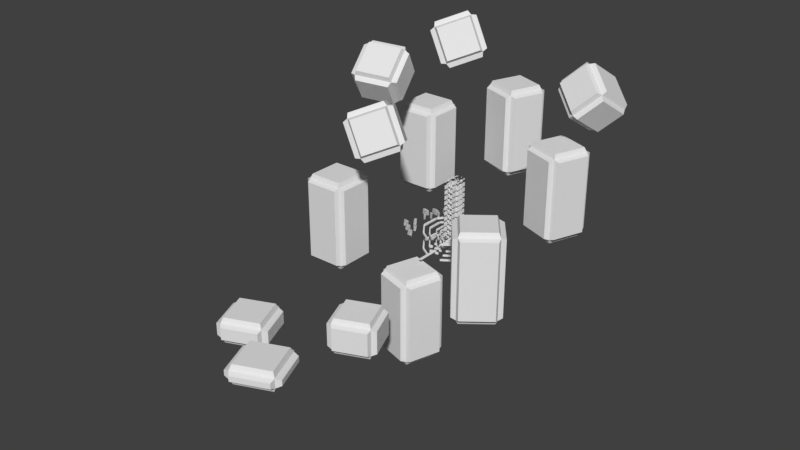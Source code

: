 # Source: Elevator.blend  (saved by Blender 2.79.0; exported with 4.5.12 LTS)
import bpy
from mathutils import Matrix  # noqa: F401  (used for matrix-valued properties, if any)

bpy.ops.wm.read_factory_settings(use_empty=True)
scene = bpy.context.scene
scene.name = 'Scene'

# ---- collections
col_collection_1 = bpy.data.collections.new('Collection 1'); scene.collection.children.link(col_collection_1)
col_collection_2 = bpy.data.collections.new('Collection 2'); scene.collection.children.link(col_collection_2)
col_collection_3 = bpy.data.collections.new('Collection 3'); scene.collection.children.link(col_collection_3)

# ---- world
world_world = bpy.data.worlds.new('World'); scene.world = world_world
world_world.color = (0.05088, 0.05088, 0.05088)
world_world.use_sun_shadow = False
world_world.sun_shadow_jitter_overblur = 0.0
world_world.cycles.sampling_method = 'MANUAL'

# ---- meshes
me_plane_016 = bpy.data.meshes.new('Plane.016')
me_plane_016.from_pydata([(1.902, -1.098, 0.0), (2.098, -1.098, 0.0), (2.098, -0.9024, 0.0), (1.902, -1.0, 0.0), (2.0, -0.9024, 0.0), (1.265, -1.082, 0.0), (1.265, -1.016, 0.0), (2.001, -1.001, 0.0), (1.902, -1.016, 0.0), (1.902, -1.082, 0.0), (2.088, -0.9024, 0.0), (2.01, -0.9024, 0.0), (2.088, -0.06332, 0.0), (2.01, -0.06332, 0.0), (0.9483, -1.082, 0.0), (0.9483, -1.016, 0.0), (0.3797, -1.082, 0.0), (0.3797, -1.016, 0.0), (0.519, -1.122, 0.0), (0.519, -1.056, 0.0), (0.6441, -1.122, 0.0), (0.6441, -1.056, 0.0), (0.7315, -1.122, 0.0), (0.7315, -1.056, 0.0), (0.8566, -1.122, 0.0), (0.8566, -1.056, 0.0), (1.407, -1.122, 0.0), (1.407, -1.056, 0.0), (1.532, -1.122, 0.0), (1.532, -1.056, 0.0), (2.125, -0.5428, 0.0), (2.059, -0.5428, 0.0), (2.125, -0.4176, 0.0), (2.059, -0.4176, 0.0), (2.125, -0.2722, 0.0), (2.059, -0.2722, 0.0), (2.125, -0.1471, 0.0), (2.059, -0.1471, 0.0), (2.125, -0.8396, 0.0), (2.059, -0.8396, 0.0), (2.125, -0.7144, 0.0), (2.059, -0.7144, 0.0), (2.163, -1.474, 0.0), (2.426, -1.474, 0.0), (2.426, -1.211, 0.0), (2.163, -1.343, 0.0), (2.294, -1.211, 0.0), (1.307, -1.452, 0.0), (1.307, -1.364, 0.0), (2.296, -1.344, 0.0), (2.163, -1.364, 0.0), (2.163, -1.452, 0.0), (2.412, -1.211, 0.0), (2.308, -1.211, 0.0), (2.412, -0.08502, 0.0), (2.308, -0.08502, 0.0), (0.8963, -2.618, -0.5392), (0.7449, -2.618, -0.3854), (0.8963, -2.865, -0.5392), (0.7449, -2.865, -0.3854), (0.9892, -2.805, -0.6337), (0.8378, -2.805, -0.4799), (0.9892, -2.75, -0.6337), (0.8378, -2.75, -0.4799), (0.9892, -2.712, -0.6337), (0.8378, -2.712, -0.4799), (0.9892, -2.658, -0.6337), (0.8378, -2.658, -0.4799), (1.498, -1.507, 0.0), (1.498, -1.418, 0.0), (1.666, -1.507, 0.0), (1.666, -1.418, 0.0), (2.462, -0.7287, 0.0), (2.374, -0.7287, 0.0), (2.462, -0.5607, 0.0), (2.374, -0.5607, 0.0), (2.462, -0.3655, 0.0), (2.374, -0.3655, 0.0), (2.462, -0.1975, 0.0), (2.374, -0.1975, 0.0), (2.462, -1.127, 0.0), (2.374, -1.127, 0.0), (2.462, -0.9592, 0.0), (2.374, -0.9592, 0.0), (0.8687, -2.835, -0.5112), (0.7725, -2.835, -0.4135), (0.8687, -3.036, -0.5112), (0.7725, -3.036, -0.4135), (1.767, -1.699, 0.0), (1.924, -1.699, 0.0), (1.767, -3.456, 0.0), (1.924, -3.456, 0.0), (1.596, -2.441, 0.0), (1.686, -2.441, 0.0), (1.596, -3.442, 0.0), (1.686, -3.442, 0.0)], [], [(0, 1, 7, 3), (9, 8, 6, 5), (1, 2, 4, 7), (11, 10, 12, 13), (14, 15, 17, 16), (18, 19, 21, 20), (22, 23, 25, 24), (26, 27, 29, 28), (30, 31, 33, 32), (34, 35, 37, 36), (38, 39, 41, 40), (42, 43, 49, 45), (51, 50, 48, 47), (43, 44, 46, 49), (53, 52, 54, 55), (56, 57, 59, 58), (60, 61, 63, 62), (64, 65, 67, 66), (68, 69, 71, 70), (72, 73, 75, 74), (76, 77, 79, 78), (80, 81, 83, 82), (84, 85, 87, 86), (89, 88, 90, 91), (93, 92, 94, 95)])
me_plane_016.use_remesh_preserve_volume = False
me_plane_016.use_remesh_preserve_attributes = False
me_plane_016.use_mirror_vertex_groups = False
me_plane_016.update()
me_plane_014 = bpy.data.meshes.new('Plane.014')
me_plane_014.from_pydata([(0.6144, -0.2293, -0.6005), (0.6144, -19.68, -0.6005), (-0.6144, -0.2293, -0.6005), (-0.6144, -19.68, -0.6005)], [], [(0, 2, 3, 1)])
me_plane_014.use_remesh_preserve_volume = False
me_plane_014.use_remesh_preserve_attributes = False
me_plane_014.use_mirror_vertex_groups = False
me_plane_014.update()
me_plane_011 = bpy.data.meshes.new('Plane.011')
me_plane_011.from_pydata([(2.063, 1.063, -0.9182), (-2.063, 1.063, -0.9182), (2.063, -1.063, -0.9182), (-2.063, -1.063, -0.9182), (-2.0, 1.0, -0.8246), (-2.0, -1.0, -0.8246), (2.0, -1.0, -0.8246), (2.0, 1.0, -0.8246)], [], [(1, 3, 5, 4), (0, 1, 4, 7), (2, 0, 7, 6), (3, 2, 6, 5), (7, 4, 5, 6)])
me_plane_011.use_remesh_preserve_volume = False
me_plane_011.use_remesh_preserve_attributes = False
me_plane_011.use_mirror_vertex_groups = False
me_plane_011.update()
me_plane_010 = bpy.data.meshes.new('Plane.010')
me_plane_010.from_pydata([(2.235, -0.4977, 0.4209), (2.11, -0.4977, 0.4209), (2.235, -0.2271, 0.4209), (2.11, -0.2271, 0.4209), (2.235, -0.7945, 0.4209), (2.11, -0.7945, 0.4209), (2.235, -0.4628, 0.4209), (2.11, -0.4628, 0.4209), (2.235, -0.1922, 0.4209), (2.11, -0.1922, 0.4209), (2.235, -0.7596, 0.4209), (2.11, -0.7596, 0.4209)], [], [(4, 5, 11, 10), (2, 3, 9, 8), (0, 1, 7, 6)])
me_plane_010.use_remesh_preserve_volume = False
me_plane_010.use_remesh_preserve_attributes = False
me_plane_010.use_mirror_vertex_groups = False
me_plane_010.update()
me_plane_009 = bpy.data.meshes.new('Plane.009')
me_plane_009.from_pydata([(1.902, -1.098, 0.0), (2.098, -1.098, 0.0), (2.098, -0.9024, 0.0), (1.902, -1.0, 0.0), (2.0, -0.9024, 0.0), (1.265, -1.082, 0.0), (1.265, -1.016, 0.0), (2.001, -1.001, 0.0), (1.902, -1.016, 0.0), (1.902, -1.082, 0.0), (2.088, -0.9024, 0.0), (2.01, -0.9024, 0.0), (2.088, -0.06332, 0.0), (2.01, -0.06332, 0.0), (0.9483, -1.082, 0.0), (0.9483, -1.016, 0.0), (0.3797, -1.082, 0.0), (0.3797, -1.016, 0.0), (0.519, -1.122, 0.0), (0.519, -1.056, 0.0), (0.6441, -1.122, 0.0), (0.6441, -1.056, 0.0), (0.7315, -1.122, 0.0), (0.7315, -1.056, 0.0), (0.8566, -1.122, 0.0), (0.8566, -1.056, 0.0), (1.407, -1.122, 0.0), (1.407, -1.056, 0.0), (1.532, -1.122, 0.0), (1.532, -1.056, 0.0), (2.125, -0.5428, 0.0), (2.059, -0.5428, 0.0), (2.125, -0.4176, 0.0), (2.059, -0.4176, 0.0), (2.125, -0.2722, 0.0), (2.059, -0.2722, 0.0), (2.125, -0.1471, 0.0), (2.059, -0.1471, 0.0), (2.125, -0.8396, 0.0), (2.059, -0.8396, 0.0), (2.125, -0.7144, 0.0), (2.059, -0.7144, 0.0), (2.163, -1.474, 0.0), (2.426, -1.474, 0.0), (2.426, -1.211, 0.0), (2.163, -1.343, 0.0), (2.294, -1.211, 0.0), (1.307, -1.452, 0.0), (1.307, -1.364, 0.0), (2.296, -1.344, 0.0), (2.163, -1.364, 0.0), (2.163, -1.452, 0.0), (2.412, -1.211, 0.0), (2.308, -1.211, 0.0), (2.412, -0.08502, 0.0), (2.308, -0.08502, 0.0), (0.8963, -2.618, -0.5392), (0.7449, -2.618, -0.3854), (0.8963, -2.865, -0.5392), (0.7449, -2.865, -0.3854), (0.9892, -2.805, -0.6337), (0.8378, -2.805, -0.4799), (0.9892, -2.75, -0.6337), (0.8378, -2.75, -0.4799), (0.9892, -2.712, -0.6337), (0.8378, -2.712, -0.4799), (0.9892, -2.658, -0.6337), (0.8378, -2.658, -0.4799), (1.498, -1.507, 0.0), (1.498, -1.418, 0.0), (1.666, -1.507, 0.0), (1.666, -1.418, 0.0), (2.462, -0.7287, 0.0), (2.374, -0.7287, 0.0), (2.462, -0.5607, 0.0), (2.374, -0.5607, 0.0), (2.462, -0.3655, 0.0), (2.374, -0.3655, 0.0), (2.462, -0.1975, 0.0), (2.374, -0.1975, 0.0), (2.462, -1.127, 0.0), (2.374, -1.127, 0.0), (2.462, -0.9592, 0.0), (2.374, -0.9592, 0.0), (0.8687, -2.835, -0.5112), (0.7725, -2.835, -0.4135), (0.8687, -3.036, -0.5112), (0.7725, -3.036, -0.4135), (1.767, -1.699, 0.0), (1.924, -1.699, 0.0), (1.767, -3.456, 0.0), (1.924, -3.456, 0.0), (1.596, -2.441, 0.0), (1.686, -2.441, 0.0), (1.596, -3.442, 0.0), (1.686, -3.442, 0.0)], [], [(0, 1, 7, 3), (9, 8, 6, 5), (1, 2, 4, 7), (11, 10, 12, 13), (14, 15, 17, 16), (18, 19, 21, 20), (22, 23, 25, 24), (26, 27, 29, 28), (30, 31, 33, 32), (34, 35, 37, 36), (38, 39, 41, 40), (42, 43, 49, 45), (51, 50, 48, 47), (43, 44, 46, 49), (53, 52, 54, 55), (56, 57, 59, 58), (60, 61, 63, 62), (64, 65, 67, 66), (68, 69, 71, 70), (72, 73, 75, 74), (76, 77, 79, 78), (80, 81, 83, 82), (84, 85, 87, 86), (89, 88, 90, 91), (93, 92, 94, 95)])
me_plane_009.use_remesh_preserve_volume = False
me_plane_009.use_remesh_preserve_attributes = False
me_plane_009.use_mirror_vertex_groups = False
me_plane_009.update()
me_plane_003 = bpy.data.meshes.new('Plane.003')
me_plane_003.from_pydata([(2.235, -0.4977, 0.4209), (2.11, -0.4977, 0.4209), (2.235, -0.2271, 0.4209), (2.11, -0.2271, 0.4209), (2.235, -0.7945, 0.4209), (2.11, -0.7945, 0.4209), (2.235, -0.4628, 0.4209), (2.11, -0.4628, 0.4209), (2.235, -0.1922, 0.4209), (2.11, -0.1922, 0.4209), (2.235, -0.7596, 0.4209), (2.11, -0.7596, 0.4209)], [], [(4, 5, 11, 10), (2, 3, 9, 8), (0, 1, 7, 6)])
me_plane_003.use_remesh_preserve_volume = False
me_plane_003.use_remesh_preserve_attributes = False
me_plane_003.use_mirror_vertex_groups = False
me_plane_003.update()
me_plane_002 = bpy.data.meshes.new('Plane.002')
me_plane_002.from_pydata([(2.533, -0.6949, 0.0), (2.533, -0.5945, 0.0), (2.712, -0.6949, 0.04303), (2.712, -0.5945, 0.04303), (2.533, -1.102, 0.0), (2.533, -1.002, 0.0), (2.712, -1.102, 0.04303), (2.712, -1.002, 0.04303), (2.533, -0.3281, 0.0), (2.533, -0.2277, 0.0), (2.712, -0.3281, 0.04303), (2.712, -0.2277, 0.04303), (2.982, -1.125, 0.0), (3.02, -0.9846, 0.0), (3.266, -0.9768, 0.05663), (3.304, -0.8368, 0.05663), (2.829, -1.693, 0.0), (2.867, -1.553, 0.0), (3.113, -1.546, 0.05663), (3.151, -1.406, 0.05663), (3.12, -0.6128, 0.0), (3.158, -0.4727, 0.0), (3.404, -0.4649, 0.05663), (3.442, -0.3249, 0.05663), (3.306, -4.016, -1.58), (3.086, -3.862, -1.58), (0.8375, -5.045, -1.319), (0.8375, -5.329, -1.319), (5.062, -0.1233, -1.58), (5.062, -1.534, -1.58), (4.778, -0.1233, -1.58), (4.778, -1.534, -1.58), (1.324, -5.329, -1.58), (1.324, -5.045, -1.58), (0.3092, -5.045, -1.319), (0.3092, -5.329, -1.319), (3.614, -3.597, -1.58), (3.382, -3.469, -1.58), (4.965, -1.752, -1.58), (4.685, -1.743, -1.58), (4.251, -5.164, -1.782), (3.968, -4.965, -1.782), (1.077, -6.486, -1.319), (1.077, -6.851, -1.319), (6.508, -0.1585, -1.782), (6.508, -1.973, -1.782), (6.143, -0.1585, -1.782), (6.143, -1.973, -1.782), (1.702, -6.851, -1.782), (1.702, -6.486, -1.782), (0.3975, -6.486, -1.319), (0.3975, -6.851, -1.319), (4.646, -4.624, -1.782), (4.349, -4.461, -1.782), (6.383, -2.252, -1.782), (6.023, -2.241, -1.782), (5.88, -7.143, -2.175), (5.489, -6.868, -2.175), (1.489, -8.972, -1.319), (1.489, -9.477, -1.319), (9.002, -0.2192, -2.175), (9.002, -2.729, -2.175), (8.497, -0.2192, -2.175), (8.497, -2.729, -2.175), (2.355, -9.477, -2.175), (2.355, -8.972, -2.175), (0.5499, -8.972, -1.319), (0.5499, -9.477, -1.319), (6.427, -6.397, -2.175), (6.015, -6.17, -2.175), (8.83, -3.115, -2.175), (8.331, -3.1, -2.175), (7.352, -8.93, -2.851), (6.863, -8.587, -2.851), (1.862, -11.22, -1.319), (1.862, -11.85, -1.319), (11.26, -0.2741, -2.851), (11.26, -3.411, -2.851), (10.62, -0.2741, -2.851), (10.62, -3.411, -2.851), (2.944, -11.85, -2.851), (2.944, -11.22, -2.851), (0.6875, -11.22, -1.319), (0.6875, -11.85, -1.319), (8.035, -7.998, -2.851), (7.521, -7.714, -2.851), (11.04, -3.895, -2.851), (10.42, -3.876, -2.851)], [], [(0, 1, 3, 2), (4, 5, 7, 6), (8, 9, 11, 10), (12, 13, 15, 14), (16, 17, 19, 18), (20, 21, 23, 22), (37, 36, 38, 39), (31, 29, 28, 30), (25, 33, 32, 24), (26, 27, 35, 34), (53, 52, 54, 55), (47, 45, 44, 46), (41, 49, 48, 40), (42, 43, 51, 50), (69, 68, 70, 71), (63, 61, 60, 62), (57, 65, 64, 56), (58, 59, 67, 66), (85, 84, 86, 87), (79, 77, 76, 78), (73, 81, 80, 72), (74, 75, 83, 82)])
me_plane_002.use_remesh_preserve_volume = False
me_plane_002.use_remesh_preserve_attributes = False
me_plane_002.use_mirror_vertex_groups = False
me_plane_002.update()
me_plane_001 = bpy.data.meshes.new('Plane.001')
me_plane_001.from_pydata([(1.902, -1.098, 0.0), (2.098, -1.098, 0.0), (2.098, -0.9024, 0.0), (1.902, -1.0, 0.0), (2.0, -0.9024, 0.0), (1.265, -1.082, 0.0), (1.265, -1.016, 0.0), (2.001, -1.001, 0.0), (1.902, -1.016, 0.0), (1.902, -1.082, 0.0), (2.088, -0.9024, 0.0), (2.01, -0.9024, 0.0), (2.088, -0.06332, 0.0), (2.01, -0.06332, 0.0), (0.9483, -1.082, 0.0), (0.9483, -1.016, 0.0), (0.3797, -1.082, 0.0), (0.3797, -1.016, 0.0), (0.519, -1.122, 0.0), (0.519, -1.056, 0.0), (0.6441, -1.122, 0.0), (0.6441, -1.056, 0.0), (0.7315, -1.122, 0.0), (0.7315, -1.056, 0.0), (0.8566, -1.122, 0.0), (0.8566, -1.056, 0.0), (1.407, -1.122, 0.0), (1.407, -1.056, 0.0), (1.532, -1.122, 0.0), (1.532, -1.056, 0.0), (2.125, -0.5428, 0.0), (2.059, -0.5428, 0.0), (2.125, -0.4176, 0.0), (2.059, -0.4176, 0.0), (2.125, -0.2722, 0.0), (2.059, -0.2722, 0.0), (2.125, -0.1471, 0.0), (2.059, -0.1471, 0.0), (2.125, -0.8396, 0.0), (2.059, -0.8396, 0.0), (2.125, -0.7144, 0.0), (2.059, -0.7144, 0.0), (2.163, -1.474, 0.0), (2.426, -1.474, 0.0), (2.426, -1.211, 0.0), (2.163, -1.343, 0.0), (2.294, -1.211, 0.0), (1.307, -1.452, 0.0), (1.307, -1.364, 0.0), (2.296, -1.344, 0.0), (2.163, -1.364, 0.0), (2.163, -1.452, 0.0), (2.412, -1.211, 0.0), (2.308, -1.211, 0.0), (2.412, -0.08502, 0.0), (2.308, -0.08502, 0.0), (0.8963, -2.618, -0.5392), (0.7449, -2.618, -0.3854), (0.8963, -2.865, -0.5392), (0.7449, -2.865, -0.3854), (0.9892, -2.805, -0.6337), (0.8378, -2.805, -0.4799), (0.9892, -2.75, -0.6337), (0.8378, -2.75, -0.4799), (0.9892, -2.712, -0.6337), (0.8378, -2.712, -0.4799), (0.9892, -2.658, -0.6337), (0.8378, -2.658, -0.4799), (1.498, -1.507, 0.0), (1.498, -1.418, 0.0), (1.666, -1.507, 0.0), (1.666, -1.418, 0.0), (2.462, -0.7287, 0.0), (2.374, -0.7287, 0.0), (2.462, -0.5607, 0.0), (2.374, -0.5607, 0.0), (2.462, -0.3655, 0.0), (2.374, -0.3655, 0.0), (2.462, -0.1975, 0.0), (2.374, -0.1975, 0.0), (2.462, -1.127, 0.0), (2.374, -1.127, 0.0), (2.462, -0.9592, 0.0), (2.374, -0.9592, 0.0), (0.8687, -2.835, -0.5112), (0.7725, -2.835, -0.4135), (0.8687, -3.036, -0.5112), (0.7725, -3.036, -0.4135), (1.767, -1.699, 0.0), (1.924, -1.699, 0.0), (1.767, -3.456, 0.0), (1.924, -3.456, 0.0), (1.596, -2.441, 0.0), (1.686, -2.441, 0.0), (1.596, -3.442, 0.0), (1.686, -3.442, 0.0)], [], [(0, 1, 7, 3), (9, 8, 6, 5), (1, 2, 4, 7), (11, 10, 12, 13), (14, 15, 17, 16), (18, 19, 21, 20), (22, 23, 25, 24), (26, 27, 29, 28), (30, 31, 33, 32), (34, 35, 37, 36), (38, 39, 41, 40), (42, 43, 49, 45), (51, 50, 48, 47), (43, 44, 46, 49), (53, 52, 54, 55), (56, 57, 59, 58), (60, 61, 63, 62), (64, 65, 67, 66), (68, 69, 71, 70), (72, 73, 75, 74), (76, 77, 79, 78), (80, 81, 83, 82), (84, 85, 87, 86), (89, 88, 90, 91), (93, 92, 94, 95)])
me_plane_001.use_remesh_preserve_volume = False
me_plane_001.use_remesh_preserve_attributes = False
me_plane_001.use_mirror_vertex_groups = False
me_plane_001.update()
me_plane = bpy.data.meshes.new('Plane')
me_plane.from_pydata([(-2.0, -1.0, 0.0), (2.0, -1.0, 0.0), (-2.0, 1.0, 0.0), (2.0, 1.0, 0.0), (-1.936, 0.9361, 0.0), (-1.936, -0.9361, 0.0), (1.936, -0.9361, 0.0), (1.936, 0.9361, 0.0), (-1.882, 0.8825, -0.04378), (-1.882, -0.8825, -0.04378), (1.882, -0.8825, -0.04378), (1.882, 0.8825, -0.04378), (-2.0, -1.0, -0.09534), (2.0, -1.0, -0.09534), (-2.0, 1.0, -0.09534), (2.0, 1.0, -0.09534), (-1.936, 0.9361, -0.04378), (-1.936, -0.9361, -0.04378), (1.936, -0.9361, -0.04378), (1.936, 0.9361, -0.04378), (-1.859, 0.8716, -0.03004), (-1.859, -0.8716, -0.03004), (1.859, -0.8716, -0.03004), (1.859, 0.8716, -0.03004)], [], [(6, 7, 19, 18), (5, 4, 2, 0), (6, 5, 0, 1), (7, 6, 1, 3), (4, 7, 3, 2), (10, 11, 23, 22), (4, 5, 17, 16), (7, 4, 16, 19), (5, 6, 18, 17), (0, 2, 14, 12), (2, 3, 15, 14), (1, 0, 12, 13), (3, 1, 13, 15), (14, 15, 13, 12), (9, 8, 16, 17), (10, 9, 17, 18), (11, 10, 18, 19), (8, 11, 19, 16), (21, 22, 23, 20), (8, 9, 21, 20), (11, 8, 20, 23), (9, 10, 22, 21)])
me_plane.use_remesh_preserve_volume = False
me_plane.use_remesh_preserve_attributes = False
me_plane.use_mirror_vertex_groups = False
me_plane.update()
me_plane_005 = bpy.data.meshes.new('Plane.005')
me_plane_005.from_pydata([(4.149, -1.45, 0.0), (4.278, -1.29, 0.0), (4.361, -1.622, 0.04303), (4.491, -1.461, 0.04303), (3.623, -2.103, 0.0), (3.752, -1.943, 0.0), (3.835, -2.275, 0.04303), (3.965, -2.114, 0.04303), (4.622, -0.8628, 0.0), (4.752, -0.702, 0.0), (4.835, -1.034, 0.04303), (4.964, -0.8735, 0.04303), (4.127, -2.569, 0.0), (4.353, -2.381, 0.0), (4.655, -2.604, 0.05663), (4.881, -2.416, 0.05663), (3.211, -3.333, 0.0), (3.437, -3.145, 0.0), (3.739, -3.368, 0.05663), (3.965, -3.18, 0.05663), (4.952, -1.881, 0.0), (5.177, -1.692, 0.0), (5.48, -1.916, 0.05663), (5.706, -1.727, 0.05663)], [], [(0, 1, 3, 2), (4, 5, 7, 6), (8, 9, 11, 10), (12, 13, 15, 14), (16, 17, 19, 18), (20, 21, 23, 22)])
me_plane_005.use_remesh_preserve_volume = False
me_plane_005.use_remesh_preserve_attributes = False
me_plane_005.use_mirror_vertex_groups = False
me_plane_005.update()
me_cube = bpy.data.meshes.new('Cube')
me_cube.from_pydata([(-3.831, -9.471, -15.18), (-3.831, -9.471, 16.16), (1.191, 3.724, -15.18), (1.191, 3.724, 16.16), (9.364, -14.49, -15.18), (9.364, -14.49, 16.16), (14.39, -1.298, -15.18), (14.39, -1.298, 16.16), (-65.01, -7.059, -15.67), (-65.01, -7.059, 15.67), (-65.01, 7.059, -15.67), (-65.01, 7.059, 15.67), (-50.89, -7.059, -15.67), (-50.89, -7.059, 15.67), (-50.89, 7.059, -15.67), (-50.89, 7.059, 15.67), (-65.01, -59.48, -28.09), (-65.01, -59.48, 3.243), (-65.01, -45.36, -28.09), (-65.01, -45.36, 3.243), (-50.89, -59.48, -28.09), (-50.89, -59.48, 3.243), (-50.89, -45.36, -28.09), (-50.89, -45.36, 3.243), (15.23, -53.64, -28.09), (15.23, -53.64, 3.243), (4.105, -62.33, -28.09), (4.105, -62.33, 3.243), (6.546, -42.51, -28.09), (6.546, -42.51, 3.243), (-4.583, -51.2, -28.09), (-4.583, -51.2, 3.243), (-38.43, 13.42, -6.51), (-38.43, 13.42, 24.82), (-33.41, 26.62, -6.51), (-33.41, 26.62, 24.82), (-25.23, 8.4, -6.51), (-25.23, 8.4, 24.82), (-20.21, 21.6, -6.51), (-20.21, 21.6, 24.82), (-62.57, -33.19, 28.75), (-59.8, -40.21, 38.61), (-65.22, -22.26, 37.29), (-62.45, -29.28, 47.14), (-49.06, -29.18, 27.82), (-46.3, -36.2, 37.67), (-51.71, -18.25, 36.35), (-48.95, -25.27, 46.21), (13.76, -11.83, 32.82), (22.17, -8.12, 41.17), (3.764, -4.587, 39.68), (12.17, -0.881, 48.02), (16.58, -0.462, 24.93), (24.99, 3.244, 33.28), (6.583, 6.777, 31.79), (14.99, 10.48, 40.13), (-41.3, -56.29, 17.6), (-34.55, -65.89, 21.64), (-47.73, -55.53, 30.15), (-40.98, -65.13, 34.19), (-31.35, -47.38, 22.16), (-24.6, -56.97, 26.21), (-37.78, -46.62, 34.71), (-31.03, -56.21, 38.75), (-49.7, 0.9883, 33.98), (-42.95, -8.611, 38.02), (-56.13, 1.748, 46.52), (-49.38, -7.851, 50.57), (-39.75, 9.905, 38.54), (-33.0, 0.3061, 42.58), (-46.18, 10.67, 51.09), (-39.43, 1.066, 55.13), (4.105, -62.33, -28.09), (4.105, -62.33, 3.243), (-4.583, -51.2, -28.09), (-4.583, -51.2, 3.243), (1.191, 3.724, -15.18), (1.191, 3.724, -15.18), (-3.831, -9.471, -15.18), (-3.831, -9.471, -15.18), (-3.831, -9.471, 16.16), (-3.831, -9.471, 16.16), (1.191, 3.724, 16.16), (1.191, 3.724, 16.16), (14.39, -1.298, -15.18), (14.39, -1.298, -15.18), (14.39, -1.298, 16.16), (14.39, -1.298, 16.16), (9.364, -14.49, -15.18), (9.364, -14.49, -15.18), (9.364, -14.49, 16.16), (9.364, -14.49, 16.16), (-65.01, 7.059, -15.67), (-65.01, 7.059, -15.67), (-65.01, -7.059, -15.67), (-65.01, -7.059, -15.67), (-65.01, -7.059, 15.67), (-65.01, -7.059, 15.67), (-65.01, 7.059, 15.67), (-65.01, 7.059, 15.67), (-50.89, 7.059, -15.67), (-50.89, 7.059, -15.67), (-50.89, 7.059, 15.67), (-50.89, 7.059, 15.67), (-50.89, -7.059, -15.67), (-50.89, -7.059, -15.67), (-50.89, -7.059, 15.67), (-50.89, -7.059, 15.67), (-65.01, -45.36, -28.09), (-65.01, -45.36, -28.09), (-65.01, -59.48, -28.09), (-65.01, -59.48, -28.09), (-65.01, -59.48, 3.243), (-65.01, -59.48, 3.243), (-65.01, -45.36, 3.243), (-65.01, -45.36, 3.243), (-50.89, -45.36, -28.09), (-50.89, -45.36, -28.09), (-50.89, -45.36, 3.243), (-50.89, -45.36, 3.243), (-50.89, -59.48, -28.09), (-50.89, -59.48, -28.09), (-50.89, -59.48, 3.243), (-50.89, -59.48, 3.243), (4.105, -62.33, -28.09), (15.23, -53.64, -28.09), (15.23, -53.64, -28.09), (15.23, -53.64, 3.243), (15.23, -53.64, 3.243), (4.105, -62.33, 3.243), (6.546, -42.51, -28.09), (6.546, -42.51, -28.09), (-4.583, -51.2, -28.09), (-4.583, -51.2, 3.243), (6.546, -42.51, 3.243), (6.546, -42.51, 3.243), (-33.41, 26.62, -6.51), (-33.41, 26.62, -6.51), (-38.43, 13.42, -6.51), (-38.43, 13.42, -6.51), (-38.43, 13.42, 24.82), (-38.43, 13.42, 24.82), (-33.41, 26.62, 24.82), (-33.41, 26.62, 24.82), (-20.21, 21.6, -6.51), (-20.21, 21.6, -6.51), (-20.21, 21.6, 24.82), (-20.21, 21.6, 24.82), (-25.23, 8.4, -6.51), (-25.23, 8.4, -6.51), (-25.23, 8.4, 24.82), (-25.23, 8.4, 24.82), (-65.22, -22.26, 37.29), (-65.22, -22.26, 37.29), (-62.57, -33.19, 28.75), (-62.57, -33.19, 28.75), (-59.8, -40.21, 38.61), (-59.8, -40.21, 38.61), (-62.45, -29.28, 47.14), (-62.45, -29.28, 47.14), (-51.71, -18.25, 36.35), (-51.71, -18.25, 36.35), (-48.95, -25.27, 46.21), (-48.95, -25.27, 46.21), (-49.06, -29.18, 27.82), (-49.06, -29.18, 27.82), (-46.3, -36.2, 37.67), (-46.3, -36.2, 37.67), (3.764, -4.587, 39.68), (3.764, -4.587, 39.68), (13.76, -11.83, 32.82), (13.76, -11.83, 32.82), (22.17, -8.12, 41.17), (22.17, -8.12, 41.17), (12.17, -0.881, 48.02), (12.17, -0.881, 48.02), (6.583, 6.777, 31.79), (6.583, 6.777, 31.79), (14.99, 10.48, 40.13), (14.99, 10.48, 40.13), (16.58, -0.462, 24.93), (16.58, -0.462, 24.93), (24.99, 3.244, 33.28), (24.99, 3.244, 33.28), (-47.73, -55.53, 30.15), (-47.73, -55.53, 30.15), (-41.3, -56.29, 17.6), (-41.3, -56.29, 17.6), (-34.55, -65.89, 21.64), (-34.55, -65.89, 21.64), (-40.98, -65.13, 34.19), (-40.98, -65.13, 34.19), (-37.78, -46.62, 34.71), (-37.78, -46.62, 34.71), (-31.03, -56.21, 38.75), (-31.03, -56.21, 38.75), (-31.35, -47.38, 22.16), (-31.35, -47.38, 22.16), (-24.6, -56.97, 26.21), (-24.6, -56.97, 26.21), (-56.13, 1.748, 46.52), (-56.13, 1.748, 46.52), (-49.7, 0.9883, 33.98), (-49.7, 0.9883, 33.98), (-42.95, -8.611, 38.02), (-42.95, -8.611, 38.02), (-49.38, -7.851, 50.57), (-49.38, -7.851, 50.57), (-46.18, 10.67, 51.09), (-46.18, 10.67, 51.09), (-39.43, 1.066, 55.13), (-39.43, 1.066, 55.13), (-39.75, 9.905, 38.54), (-39.75, 9.905, 38.54), (-33.0, 0.3061, 42.58), (-33.0, 0.3061, 42.58), (-0.7464, 3.719, -14.49), (-5.275, -8.179, -14.49), (-5.275, -8.179, 15.46), (-0.7464, 3.719, 15.46), (14.38, 0.6398, -14.49), (2.483, 5.168, -14.49), (2.483, 5.168, 15.46), (14.38, 0.6398, 15.46), (11.3, -14.49, -14.49), (15.83, -2.59, -14.49), (15.83, -2.59, 15.46), (11.3, -14.49, 15.46), (-3.826, -11.41, -14.49), (8.072, -15.94, -14.49), (8.072, -15.94, 15.46), (-3.826, -11.41, 15.46), (-66.82, 6.365, -14.97), (-66.82, -6.365, -14.97), (-66.82, -6.365, 14.97), (-66.82, 6.365, 14.97), (-51.58, 8.868, -14.97), (-64.31, 8.868, -14.97), (-64.31, 8.868, 14.97), (-51.58, 8.868, 14.97), (-49.08, -6.365, -14.97), (-49.08, 6.365, -14.97), (-49.08, 6.365, 14.97), (-49.08, -6.365, 14.97), (-64.31, -8.868, -14.97), (-51.58, -8.868, -14.97), (-51.58, -8.868, 14.97), (-64.31, -8.868, 14.97), (-66.82, -46.05, -27.4), (-66.82, -58.78, -27.4), (-66.82, -58.78, 2.549), (-66.82, -46.05, 2.549), (-51.58, -43.55, -27.4), (-64.31, -43.55, -27.4), (-64.31, -43.55, 2.549), (-51.58, -43.55, 2.549), (-49.08, -58.78, -27.4), (-49.08, -46.05, -27.4), (-49.08, -46.05, 2.549), (-49.08, -58.78, 2.549), (-64.31, -61.29, -27.4), (-51.58, -61.29, -27.4), (-51.58, -61.29, 2.549), (-64.31, -61.29, 2.549), (5.765, -63.33, -27.4), (15.8, -55.49, -27.4), (15.8, -55.49, 2.549), (5.765, -63.33, 2.549), (-3.609, -51.32, -29.9), (4.225, -61.35, -29.9), (4.225, -61.35, 5.051), (-3.609, -51.32, 5.051), (-5.149, -49.35, 2.549), (-5.149, -49.35, -27.4), (4.886, -41.51, -27.4), (4.886, -41.51, 2.549), (16.23, -51.98, -27.4), (8.399, -41.94, -27.4), (8.399, -41.94, 2.549), (16.23, -51.98, 2.549), (-35.34, 26.61, -5.816), (-39.87, 14.71, -5.816), (-39.87, 14.71, 24.13), (-35.34, 26.61, 24.13), (-20.22, 23.53, -5.816), (-32.11, 28.06, -5.816), (-32.11, 28.06, 24.13), (-20.22, 23.53, 24.13), (-23.3, 8.405, -5.816), (-18.77, 20.3, -5.816), (-18.77, 20.3, 24.13), (-23.3, 8.405, 24.13), (-38.42, 11.48, -5.816), (-26.52, 6.956, -5.816), (-26.52, 6.956, 24.13), (-38.42, 11.48, 24.13), (-66.66, -23.7, 37.54), (-64.27, -33.55, 29.84), (-61.82, -39.79, 38.6), (-64.21, -29.94, 46.29), (-52.56, -17.44, 38.04), (-64.74, -21.05, 38.89), (-62.28, -27.29, 47.64), (-50.1, -23.68, 46.79), (-47.31, -28.52, 28.67), (-49.7, -18.67, 36.36), (-47.24, -24.91, 45.12), (-44.85, -34.76, 37.42), (-61.41, -34.78, 28.17), (-49.23, -31.17, 27.32), (-46.78, -37.41, 36.07), (-58.95, -41.02, 36.92), (4.364, -6.192, 40.82), (13.38, -12.72, 34.64), (20.84, -9.427, 42.05), (11.83, -2.9, 48.23), (5.634, 7.353, 33.52), (3.092, -2.894, 40.63), (10.56, 0.3978, 48.05), (13.1, 10.65, 40.93), (16.92, 1.557, 24.73), (7.906, 8.084, 30.91), (15.37, 11.38, 38.32), (24.39, 4.849, 32.14), (15.65, -11.99, 32.02), (18.19, -1.741, 24.91), (25.66, 1.551, 32.32), (23.12, -8.696, 39.43), (-48.31, -57.25, 29.17), (-42.51, -57.93, 17.86), (-36.52, -66.46, 21.45), (-42.32, -65.77, 32.76), (-38.72, -47.49, 36.32), (-47.69, -55.53, 32.21), (-41.69, -64.06, 35.79), (-32.72, -56.02, 39.91), (-30.01, -46.73, 23.59), (-35.81, -46.05, 34.9), (-29.82, -54.57, 38.49), (-24.02, -55.26, 27.18), (-39.61, -56.49, 16.45), (-30.64, -48.45, 20.56), (-24.64, -56.97, 24.15), (-33.61, -65.01, 20.04), (-56.71, 0.03176, 45.55), (-50.91, -0.6535, 34.24), (-44.92, -9.179, 37.83), (-50.72, -8.494, 49.14), (-47.12, 9.788, 52.69), (-56.09, 1.747, 48.58), (-50.09, -6.779, 52.17), (-41.12, 1.262, 56.28), (-38.41, 10.55, 39.97), (-44.21, 11.23, 51.28), (-38.22, 2.708, 54.87), (-32.42, 2.023, 43.56), (-48.01, 0.7925, 32.82), (-39.04, 8.833, 36.93), (-33.04, 0.3072, 40.52), (-42.01, -7.733, 36.41), (2.252, -62.89, 2.549), (2.252, -62.89, -27.4), (-5.581, -52.86, -27.4), (-5.581, -52.86, 2.549), (1.593, 2.829, -16.99), (-2.935, -9.069, -16.99), (13.49, -1.699, -16.99), (8.962, -13.6, -16.99), (-2.935, -9.069, 17.96), (1.593, 2.829, 17.96), (8.962, -13.6, 17.96), (13.49, -1.699, 17.96), (-64.31, 6.365, -17.48), (-64.31, -6.365, -17.48), (-51.58, 6.365, -17.48), (-51.58, -6.365, -17.48), (-64.31, -6.365, 17.48), (-64.31, 6.365, 17.48), (-51.58, -6.365, 17.48), (-51.58, 6.365, 17.48), (-64.31, -46.05, -29.9), (-64.31, -58.78, -29.9), (-51.58, -46.05, -29.9), (-51.58, -58.78, -29.9), (-64.31, -58.78, 5.051), (-64.31, -46.05, 5.051), (-51.58, -58.78, 5.051), (-51.58, -46.05, 5.051), (14.26, -53.52, -29.9), (6.426, -43.48, -29.9), (14.26, -53.52, 5.051), (6.426, -43.48, 5.051), (-33.0, 25.72, -8.319), (-37.53, 13.82, -8.319), (-21.11, 21.19, -8.319), (-25.63, 9.295, -8.319), (-37.53, 13.82, 26.63), (-33.0, 25.72, 26.63), (-25.63, 9.295, 26.63), (-21.11, 21.19, 26.63), (-64.83, -21.57, 35.39), (-62.44, -31.43, 27.69), (-52.65, -17.96, 34.54), (-50.26, -27.82, 26.85), (-58.87, -40.5, 40.42), (-61.26, -30.64, 48.11), (-46.69, -36.89, 39.57), (-49.08, -27.03, 47.27), (3.168, -4.925, 37.74), (12.18, -11.45, 31.55), (5.711, 5.322, 30.62), (14.72, -1.205, 24.44), (23.04, -6.665, 42.33), (14.03, -0.138, 48.51), (25.58, 3.582, 35.22), (16.57, 10.11, 41.4), (-47.91, -53.73, 29.17), (-42.11, -54.42, 17.85), (-38.94, -45.69, 33.28), (-33.14, -46.38, 21.97), (-33.39, -66.82, 23.07), (-39.19, -66.13, 34.39), (-24.42, -58.77, 27.19), (-30.22, -58.09, 38.5), (-56.31, 3.548, 45.54), (-50.51, 2.863, 34.23), (-47.34, 11.59, 49.66), (-41.54, 10.9, 38.34), (-41.79, -9.534, 39.45), (-47.59, -8.849, 50.76), (-32.82, -1.494, 43.56), (-38.62, -0.8085, 54.88), (-0.7464, 3.719, -14.49), (-5.275, -8.179, -14.49), (-5.275, -8.179, 15.46), (-0.7464, 3.719, 15.46), (14.38, 0.6398, -14.49), (2.483, 5.168, -14.49), (2.483, 5.168, 15.46), (14.38, 0.6398, 15.46), (11.3, -14.49, -14.49), (15.83, -2.59, -14.49), (15.83, -2.59, 15.46), (11.3, -14.49, 15.46), (-3.826, -11.41, -14.49), (8.072, -15.94, -14.49), (8.072, -15.94, 15.46), (-3.826, -11.41, 15.46), (-66.82, 6.365, -14.97), (-66.82, -6.365, -14.97), (-66.82, -6.365, 14.97), (-66.82, 6.365, 14.97), (-51.58, 8.868, -14.97), (-64.31, 8.868, -14.97), (-64.31, 8.868, 14.97), (-51.58, 8.868, 14.97), (-49.08, -6.365, -14.97), (-49.08, 6.365, -14.97), (-49.08, 6.365, 14.97), (-49.08, -6.365, 14.97), (-64.31, -8.868, -14.97), (-51.58, -8.868, -14.97), (-51.58, -8.868, 14.97), (-64.31, -8.868, 14.97), (-66.82, -46.05, -27.4), (-66.82, -58.78, -27.4), (-66.82, -58.78, 2.549), (-66.82, -46.05, 2.549), (-51.58, -43.55, -27.4), (-64.31, -43.55, -27.4), (-64.31, -43.55, 2.549), (-51.58, -43.55, 2.549), (-49.08, -58.78, -27.4), (-49.08, -46.05, -27.4), (-49.08, -46.05, 2.549), (-49.08, -58.78, 2.549), (-64.31, -61.29, -27.4), (-51.58, -61.29, -27.4), (-51.58, -61.29, 2.549), (-64.31, -61.29, 2.549), (5.765, -63.33, -27.4), (15.8, -55.49, -27.4), (15.8, -55.49, 2.549), (5.765, -63.33, 2.549), (-3.609, -51.32, -29.9), (4.225, -61.35, -29.9), (4.225, -61.35, 5.051), (-3.609, -51.32, 5.051), (-5.149, -49.35, 2.549), (-5.149, -49.35, -27.4), (4.886, -41.51, -27.4), (4.886, -41.51, 2.549), (16.23, -51.98, -27.4), (8.399, -41.94, -27.4), (8.399, -41.94, 2.549), (16.23, -51.98, 2.549), (-35.34, 26.61, -5.816), (-39.87, 14.71, -5.816), (-39.87, 14.71, 24.13), (-35.34, 26.61, 24.13), (-20.22, 23.53, -5.816), (-32.11, 28.06, -5.816), (-32.11, 28.06, 24.13), (-20.22, 23.53, 24.13), (-23.3, 8.405, -5.816), (-18.77, 20.3, -5.816), (-18.77, 20.3, 24.13), (-23.3, 8.405, 24.13), (-38.42, 11.48, -5.816), (-26.52, 6.956, -5.816), (-26.52, 6.956, 24.13), (-38.42, 11.48, 24.13), (-66.66, -23.7, 37.54), (-64.27, -33.55, 29.84), (-61.82, -39.79, 38.6), (-64.21, -29.94, 46.29), (-52.56, -17.44, 38.04), (-64.74, -21.05, 38.89), (-62.28, -27.29, 47.64), (-50.1, -23.68, 46.79), (-47.31, -28.52, 28.67), (-49.7, -18.67, 36.36), (-47.24, -24.91, 45.12), (-44.85, -34.76, 37.42), (-61.41, -34.78, 28.17), (-49.23, -31.17, 27.32), (-46.78, -37.41, 36.07), (-58.95, -41.02, 36.92), (4.364, -6.192, 40.82), (13.38, -12.72, 34.64), (20.84, -9.427, 42.05), (11.83, -2.9, 48.23), (5.634, 7.353, 33.52), (3.092, -2.894, 40.63), (10.56, 0.3978, 48.05), (13.1, 10.65, 40.93), (16.92, 1.557, 24.73), (7.906, 8.084, 30.91), (15.37, 11.38, 38.32), (24.39, 4.849, 32.14), (15.65, -11.99, 32.02), (18.19, -1.741, 24.91), (25.66, 1.551, 32.32), (23.12, -8.696, 39.43), (-48.31, -57.25, 29.17), (-42.51, -57.93, 17.86), (-36.52, -66.46, 21.45), (-42.32, -65.77, 32.76), (-38.72, -47.49, 36.32), (-47.69, -55.53, 32.21), (-41.69, -64.06, 35.79), (-32.72, -56.02, 39.91), (-30.01, -46.73, 23.59), (-35.81, -46.05, 34.9), (-29.82, -54.57, 38.49), (-24.02, -55.26, 27.18), (-39.61, -56.49, 16.45), (-30.64, -48.45, 20.56), (-24.64, -56.97, 24.15), (-33.61, -65.01, 20.04), (-56.71, 0.03176, 45.55), (-50.91, -0.6535, 34.24), (-44.92, -9.179, 37.83), (-50.72, -8.494, 49.14), (-47.12, 9.788, 52.69), (-56.09, 1.747, 48.58), (-50.09, -6.779, 52.17), (-41.12, 1.262, 56.28), (-38.41, 10.55, 39.97), (-44.21, 11.23, 51.28), (-38.22, 2.708, 54.87), (-32.42, 2.023, 43.56), (-48.01, 0.7925, 32.82), (-39.04, 8.833, 36.93), (-33.04, 0.3072, 40.52), (-42.01, -7.733, 36.41), (2.252, -62.89, 2.549), (2.252, -62.89, -27.4), (-5.581, -52.86, -27.4), (-5.581, -52.86, 2.549), (1.593, 2.829, -16.99), (-2.935, -9.069, -16.99), (13.49, -1.699, -16.99), (8.962, -13.6, -16.99), (-2.935, -9.069, 17.96), (1.593, 2.829, 17.96), (8.962, -13.6, 17.96), (13.49, -1.699, 17.96), (-64.31, 6.365, -17.48), (-64.31, -6.365, -17.48), (-51.58, 6.365, -17.48), (-51.58, -6.365, -17.48), (-64.31, -6.365, 17.48), (-64.31, 6.365, 17.48), (-51.58, -6.365, 17.48), (-51.58, 6.365, 17.48), (-64.31, -46.05, -29.9), (-64.31, -58.78, -29.9), (-51.58, -46.05, -29.9), (-51.58, -58.78, -29.9), (-64.31, -58.78, 5.051), (-64.31, -46.05, 5.051), (-51.58, -58.78, 5.051), (-51.58, -46.05, 5.051), (14.26, -53.52, -29.9), (6.426, -43.48, -29.9), (14.26, -53.52, 5.051), (6.426, -43.48, 5.051), (-33.0, 25.72, -8.319), (-37.53, 13.82, -8.319), (-21.11, 21.19, -8.319), (-25.63, 9.295, -8.319), (-37.53, 13.82, 26.63), (-33.0, 25.72, 26.63), (-25.63, 9.295, 26.63), (-21.11, 21.19, 26.63), (-64.83, -21.57, 35.39), (-62.44, -31.43, 27.69), (-52.65, -17.96, 34.54), (-50.26, -27.82, 26.85), (-58.87, -40.5, 40.42), (-61.26, -30.64, 48.11), (-46.69, -36.89, 39.57), (-49.08, -27.03, 47.27), (3.168, -4.925, 37.74), (12.18, -11.45, 31.55), (5.711, 5.322, 30.62), (14.72, -1.205, 24.44), (23.04, -6.665, 42.33), (14.03, -0.138, 48.51), (25.58, 3.582, 35.22), (16.57, 10.11, 41.4), (-47.91, -53.73, 29.17), (-42.11, -54.42, 17.85), (-38.94, -45.69, 33.28), (-33.14, -46.38, 21.97), (-33.39, -66.82, 23.07), (-39.19, -66.13, 34.39), (-24.42, -58.77, 27.19), (-30.22, -58.09, 38.5), (-56.31, 3.548, 45.54), (-50.51, 2.863, 34.23), (-47.34, 11.59, 49.66), (-41.54, 10.9, 38.34), (-41.79, -9.534, 39.45), (-47.59, -8.849, 50.76), (-32.82, -1.494, 43.56), (-38.62, -0.8085, 54.88), (-18.03, -61.9, -54.81), (-18.03, -61.9, -23.48), (-31.49, -57.64, -54.81), (-31.49, -57.64, -23.48), (-13.77, -48.44, -54.81), (-13.77, -48.44, -23.48), (-27.23, -44.18, -54.81), (-27.23, -44.18, -23.48), (-31.49, -57.64, -54.81), (-31.49, -57.64, -23.48), (-27.23, -44.18, -54.81), (-27.23, -44.18, -23.48), (-31.49, -57.64, -54.81), (-18.03, -61.9, -54.81), (-18.03, -61.9, -54.81), (-18.03, -61.9, -23.48), (-18.03, -61.9, -23.48), (-31.49, -57.64, -23.48), (-13.77, -48.44, -54.81), (-13.77, -48.44, -54.81), (-27.23, -44.18, -54.81), (-27.23, -44.18, -23.48), (-13.77, -48.44, -23.48), (-13.77, -48.44, -23.48), (-31.37, -59.58, -54.12), (-19.23, -63.42, -54.12), (-19.23, -63.42, -24.17), (-31.37, -59.58, -24.17), (-26.77, -45.05, -56.62), (-30.62, -57.19, -56.62), (-30.62, -57.19, -21.67), (-26.77, -45.05, -21.67), (-26.02, -42.67, -24.17), (-26.02, -42.67, -54.12), (-13.88, -46.51, -54.12), (-13.88, -46.51, -24.17), (-16.09, -61.79, -54.12), (-12.25, -49.65, -54.12), (-12.25, -49.65, -24.17), (-16.09, -61.79, -24.17), (-33.0, -56.43, -24.17), (-33.0, -56.43, -54.12), (-29.16, -44.3, -54.12), (-29.16, -44.3, -24.17), (-18.48, -61.03, -56.62), (-14.64, -48.89, -56.62), (-18.48, -61.03, -21.67), (-14.64, -48.89, -21.67), (-31.37, -59.58, -54.12), (-19.23, -63.42, -54.12), (-19.23, -63.42, -24.17), (-31.37, -59.58, -24.17), (-26.77, -45.05, -56.62), (-30.62, -57.19, -56.62), (-30.62, -57.19, -21.67), (-26.77, -45.05, -21.67), (-26.02, -42.67, -24.17), (-26.02, -42.67, -54.12), (-13.88, -46.51, -54.12), (-13.88, -46.51, -24.17), (-16.09, -61.79, -54.12), (-12.25, -49.65, -54.12), (-12.25, -49.65, -24.17), (-16.09, -61.79, -24.17), (-33.0, -56.43, -24.17), (-33.0, -56.43, -54.12), (-29.16, -44.3, -54.12), (-29.16, -44.3, -24.17), (-18.48, -61.03, -56.62), (-14.64, -48.89, -56.62), (-18.48, -61.03, -21.67), (-14.64, -48.89, -21.67), (-11.74, -87.53, -36.43), (-11.74, -87.53, -26.17), (-24.77, -92.97, -36.43), (-24.77, -92.97, -26.17), (-17.18, -74.5, -36.43), (-17.18, -74.5, -26.17), (-30.21, -79.94, -36.43), (-30.21, -79.94, -26.17), (-24.77, -92.97, -36.43), (-24.77, -92.97, -26.17), (-30.21, -79.94, -36.43), (-30.21, -79.94, -26.17), (-24.77, -92.97, -36.43), (-11.74, -87.53, -36.43), (-11.74, -87.53, -36.43), (-11.74, -87.53, -26.17), (-11.74, -87.53, -26.17), (-24.77, -92.97, -26.17), (-17.18, -74.5, -36.43), (-17.18, -74.5, -36.43), (-30.21, -79.94, -36.43), (-30.21, -79.94, -26.17), (-17.18, -74.5, -26.17), (-17.18, -74.5, -26.17), (-23.43, -94.37, -35.74), (-11.69, -89.46, -35.74), (-11.69, -89.46, -26.87), (-23.43, -94.37, -26.87), (-29.3, -80.31, -38.24), (-24.4, -92.06, -38.24), (-24.4, -92.06, -24.36), (-29.3, -80.31, -24.36), (-30.27, -78.0, -26.87), (-30.27, -78.0, -35.74), (-18.52, -73.1, -35.74), (-18.52, -73.1, -26.87), (-10.34, -86.19, -35.74), (-15.25, -74.44, -35.74), (-15.25, -74.44, -26.87), (-10.34, -86.19, -26.87), (-26.71, -93.02, -26.87), (-26.71, -93.02, -35.74), (-31.61, -81.27, -35.74), (-31.61, -81.27, -26.87), (-12.65, -87.15, -38.24), (-17.55, -75.41, -38.24), (-12.65, -87.15, -24.36), (-17.55, -75.41, -24.36), (-23.43, -94.37, -35.74), (-11.69, -89.46, -35.74), (-11.69, -89.46, -26.87), (-23.43, -94.37, -26.87), (-29.3, -80.31, -38.24), (-24.4, -92.06, -38.24), (-24.4, -92.06, -24.36), (-29.3, -80.31, -24.36), (-30.27, -78.0, -26.87), (-30.27, -78.0, -35.74), (-18.52, -73.1, -35.74), (-18.52, -73.1, -26.87), (-10.34, -86.19, -35.74), (-15.25, -74.44, -35.74), (-15.25, -74.44, -26.87), (-10.34, -86.19, -26.87), (-26.71, -93.02, -26.87), (-26.71, -93.02, -35.74), (-31.61, -81.27, -35.74), (-31.61, -81.27, -26.87), (-12.65, -87.15, -38.24), (-17.55, -75.41, -38.24), (-12.65, -87.15, -24.36), (-17.55, -75.41, -24.36), (-29.01, -120.0, -23.07), (-29.01, -120.0, -17.25), (-42.04, -125.4, -23.07), (-42.04, -125.4, -17.25), (-34.45, -106.9, -23.07), (-34.45, -106.9, -17.25), (-47.48, -112.4, -23.07), (-47.48, -112.4, -17.25), (-42.04, -125.4, -23.07), (-42.04, -125.4, -17.25), (-47.48, -112.4, -23.07), (-47.48, -112.4, -17.25), (-42.04, -125.4, -23.07), (-29.01, -120.0, -23.07), (-29.01, -120.0, -23.07), (-29.01, -120.0, -17.25), (-29.01, -120.0, -17.25), (-42.04, -125.4, -17.25), (-34.45, -106.9, -23.07), (-34.45, -106.9, -23.07), (-47.48, -112.4, -23.07), (-47.48, -112.4, -17.25), (-34.45, -106.9, -17.25), (-34.45, -106.9, -17.25), (-40.7, -126.8, -22.38), (-28.96, -121.9, -22.38), (-28.96, -121.9, -17.95), (-40.7, -126.8, -17.95), (-46.57, -112.8, -24.88), (-41.67, -124.5, -24.88), (-41.67, -124.5, -15.45), (-46.57, -112.8, -15.45), (-47.54, -110.5, -17.95), (-47.54, -110.5, -22.38), (-35.79, -105.5, -22.38), (-35.79, -105.5, -17.95), (-27.61, -118.6, -22.38), (-32.52, -106.9, -22.38), (-32.52, -106.9, -17.95), (-27.61, -118.6, -17.95), (-43.98, -125.5, -17.95), (-43.98, -125.5, -22.38), (-48.88, -113.7, -22.38), (-48.88, -113.7, -17.95), (-29.92, -119.6, -24.88), (-34.82, -107.9, -24.88), (-29.92, -119.6, -15.45), (-34.82, -107.9, -15.45), (-40.7, -126.8, -22.38), (-28.96, -121.9, -22.38), (-28.96, -121.9, -17.95), (-40.7, -126.8, -17.95), (-46.57, -112.8, -24.88), (-41.67, -124.5, -24.88), (-41.67, -124.5, -15.45), (-46.57, -112.8, -15.45), (-47.54, -110.5, -17.95), (-47.54, -110.5, -22.38), (-35.79, -105.5, -22.38), (-35.79, -105.5, -17.95), (-27.61, -118.6, -22.38), (-32.52, -106.9, -22.38), (-32.52, -106.9, -17.95), (-27.61, -118.6, -17.95), (-43.98, -125.5, -17.95), (-43.98, -125.5, -22.38), (-48.88, -113.7, -22.38), (-48.88, -113.7, -17.95), (-29.92, -119.6, -24.88), (-34.82, -107.9, -24.88), (-29.92, -119.6, -15.45), (-34.82, -107.9, -15.45), (3.438, -145.3, -10.91), (3.438, -145.3, -7.622), (-9.591, -150.7, -10.91), (-9.591, -150.7, -7.622), (-2.002, -132.2, -10.91), (-2.002, -132.2, -7.622), (-15.03, -137.7, -10.91), (-15.03, -137.7, -7.622), (-9.591, -150.7, -10.91), (-9.591, -150.7, -7.622), (-15.03, -137.7, -10.91), (-15.03, -137.7, -7.622), (-9.591, -150.7, -10.91), (3.438, -145.3, -10.91), (3.438, -145.3, -10.91), (3.438, -145.3, -7.622), (3.438, -145.3, -7.622), (-9.591, -150.7, -7.622), (-2.002, -132.2, -10.91), (-2.002, -132.2, -10.91), (-15.03, -137.7, -10.91), (-15.03, -137.7, -7.622), (-2.002, -132.2, -7.622), (-2.002, -132.2, -7.622), (-8.253, -152.1, -10.21), (3.494, -147.2, -10.21), (3.494, -147.2, -8.316), (-8.253, -152.1, -8.316), (-14.12, -138.1, -12.72), (-9.218, -149.8, -12.72), (-9.218, -149.8, -5.813), (-14.12, -138.1, -5.813), (-15.09, -135.8, -8.316), (-15.09, -135.8, -10.21), (-3.339, -130.8, -10.21), (-3.339, -130.8, -8.316), (4.84, -143.9, -10.21), (-0.06521, -132.2, -10.21), (-0.06521, -132.2, -8.316), (4.84, -143.9, -8.316), (-11.53, -150.8, -8.316), (-11.53, -150.8, -10.21), (-16.43, -139.0, -10.21), (-16.43, -139.0, -8.316), (2.53, -144.9, -12.72), (-2.375, -133.2, -12.72), (2.53, -144.9, -5.813), (-2.375, -133.2, -5.813), (-8.253, -152.1, -10.21), (3.494, -147.2, -10.21), (3.494, -147.2, -8.316), (-8.253, -152.1, -8.316), (-14.12, -138.1, -12.72), (-9.218, -149.8, -12.72), (-9.218, -149.8, -5.813), (-14.12, -138.1, -5.813), (-15.09, -135.8, -8.316), (-15.09, -135.8, -10.21), (-3.339, -130.8, -10.21), (-3.339, -130.8, -8.316), (4.84, -143.9, -10.21), (-0.06521, -132.2, -10.21), (-0.06521, -132.2, -8.316), (4.84, -143.9, -8.316), (-11.53, -150.8, -8.316), (-11.53, -150.8, -10.21), (-16.43, -139.0, -10.21), (-16.43, -139.0, -8.316), (2.53, -144.9, -12.72), (-2.375, -133.2, -12.72), (2.53, -144.9, -5.813), (-2.375, -133.2, -5.813)], [], [(239, 236, 452, 455), (370, 371, 587, 586), (238, 239, 455, 454), (366, 367, 583, 582), (236, 237, 453, 452), (225, 226, 442, 441), (235, 232, 448, 451), (371, 369, 585, 587), (234, 235, 451, 450), (368, 370, 586, 584), (233, 234, 450, 449), (369, 368, 584, 585), (232, 233, 449, 448), (367, 365, 581, 583), (230, 231, 447, 446), (231, 228, 444, 447), (228, 229, 445, 444), (364, 366, 582, 580), (227, 224, 440, 443), (221, 222, 438, 437), (226, 227, 443, 442), (365, 364, 580, 581), (224, 225, 441, 440), (363, 362, 578, 579), (357, 358, 574, 573), (223, 220, 436, 439), (360, 363, 579, 576), (430, 431, 647, 646), (222, 223, 439, 438), (362, 361, 577, 578), (426, 427, 643, 642), (220, 221, 437, 436), (361, 360, 576, 577), (353, 354, 570, 569), (219, 216, 432, 435), (358, 359, 575, 574), (431, 429, 645, 647), (218, 219, 435, 434), (356, 357, 573, 572), (428, 430, 646, 644), (217, 218, 434, 433), (355, 352, 568, 571), (429, 428, 644, 645), (216, 217, 433, 432), (354, 355, 571, 570), (427, 425, 641, 643), (352, 353, 569, 568), (359, 356, 572, 575), (351, 348, 564, 567), (424, 426, 642, 640), (350, 351, 567, 566), (349, 350, 566, 565), (348, 349, 565, 564), (425, 424, 640, 641), (217, 216, 76, 78), (218, 217, 78, 80), (219, 218, 80, 82), (216, 219, 82, 76), (221, 220, 84, 77), (223, 222, 83, 86), (220, 223, 86, 84), (225, 224, 88, 85), (227, 226, 87, 90), (224, 227, 90, 88), (229, 228, 79, 89), (231, 230, 91, 81), (233, 232, 92, 94), (234, 233, 94, 96), (235, 234, 96, 98), (232, 235, 98, 92), (237, 236, 100, 93), (239, 238, 99, 102), (236, 239, 102, 100), (241, 240, 104, 101), (243, 242, 103, 106), (240, 243, 106, 104), (245, 244, 95, 105), (247, 246, 107, 97), (249, 248, 108, 110), (250, 249, 110, 112), (251, 250, 112, 114), (248, 251, 114, 108), (253, 252, 116, 109), (255, 254, 115, 118), (252, 255, 118, 116), (257, 256, 120, 117), (259, 258, 119, 122), (256, 259, 122, 120), (261, 260, 111, 121), (263, 262, 123, 113), (265, 264, 124, 125), (266, 265, 125, 127), (267, 266, 127, 129), (264, 267, 129, 124), (268, 269, 26, 132), (270, 271, 133, 27), (272, 273, 30, 31), (273, 274, 130, 30), (275, 272, 31, 134), (274, 275, 134, 130), (277, 276, 126, 131), (279, 278, 135, 128), (281, 280, 136, 138), (282, 281, 138, 140), (283, 282, 140, 142), (280, 283, 142, 136), (285, 284, 144, 137), (287, 286, 143, 146), (284, 287, 146, 144), (289, 288, 148, 145), (291, 290, 147, 150), (288, 291, 150, 148), (293, 292, 139, 149), (295, 294, 151, 141), (297, 296, 152, 154), (298, 297, 154, 156), (299, 298, 156, 158), (296, 299, 158, 152), (301, 300, 160, 153), (303, 302, 159, 162), (300, 303, 162, 160), (305, 304, 164, 161), (307, 306, 163, 166), (304, 307, 166, 164), (309, 308, 155, 165), (311, 310, 167, 157), (313, 312, 168, 170), (314, 313, 170, 172), (315, 314, 172, 174), (312, 315, 174, 168), (317, 316, 176, 169), (319, 318, 175, 178), (316, 319, 178, 176), (321, 320, 180, 177), (323, 322, 179, 182), (320, 323, 182, 180), (325, 324, 171, 181), (327, 326, 183, 173), (329, 328, 184, 186), (330, 329, 186, 188), (331, 330, 188, 190), (328, 331, 190, 184), (333, 332, 192, 185), (335, 334, 191, 194), (332, 335, 194, 192), (337, 336, 196, 193), (339, 338, 195, 198), (336, 339, 198, 196), (341, 340, 187, 197), (343, 342, 199, 189), (345, 344, 200, 202), (346, 345, 202, 204), (347, 346, 204, 206), (344, 347, 206, 200), (349, 348, 208, 201), (351, 350, 207, 210), (348, 351, 210, 208), (353, 352, 212, 209), (355, 354, 211, 214), (352, 355, 214, 212), (357, 356, 203, 213), (359, 358, 215, 205), (360, 361, 72, 73), (361, 362, 74, 72), (363, 360, 73, 75), (362, 363, 75, 74), (364, 365, 0, 2), (222, 221, 77, 83), (366, 364, 2, 6), (228, 231, 81, 79), (365, 367, 4, 0), (368, 369, 3, 1), (370, 368, 1, 5), (369, 371, 7, 3), (226, 225, 85, 87), (367, 366, 6, 4), (371, 370, 5, 7), (230, 229, 89, 91), (372, 373, 8, 10), (238, 237, 93, 99), (374, 372, 10, 14), (244, 247, 97, 95), (373, 375, 12, 8), (376, 377, 11, 9), (378, 376, 9, 13), (377, 379, 15, 11), (242, 241, 101, 103), (375, 374, 14, 12), (379, 378, 13, 15), (246, 245, 105, 107), (380, 381, 16, 18), (254, 253, 109, 115), (382, 380, 18, 22), (260, 263, 113, 111), (381, 383, 20, 16), (384, 385, 19, 17), (386, 384, 17, 21), (385, 387, 23, 19), (258, 257, 117, 119), (383, 382, 22, 20), (387, 386, 21, 23), (262, 261, 121, 123), (269, 388, 24, 26), (276, 279, 128, 126), (388, 389, 28, 24), (390, 270, 27, 25), (391, 390, 25, 29), (389, 268, 132, 28), (278, 277, 131, 135), (271, 391, 29, 133), (392, 393, 32, 34), (286, 285, 137, 143), (394, 392, 34, 38), (292, 295, 141, 139), (393, 395, 36, 32), (396, 397, 35, 33), (398, 396, 33, 37), (397, 399, 39, 35), (290, 289, 145, 147), (395, 394, 38, 36), (399, 398, 37, 39), (294, 293, 149, 151), (400, 401, 40, 42), (302, 301, 153, 159), (402, 400, 42, 46), (308, 311, 157, 155), (401, 403, 44, 40), (404, 405, 43, 41), (406, 404, 41, 45), (405, 407, 47, 43), (306, 305, 161, 163), (403, 402, 46, 44), (407, 406, 45, 47), (310, 309, 165, 167), (408, 409, 48, 50), (318, 317, 169, 175), (410, 408, 50, 54), (324, 327, 173, 171), (409, 411, 52, 48), (412, 413, 51, 49), (414, 412, 49, 53), (413, 415, 55, 51), (322, 321, 177, 179), (411, 410, 54, 52), (415, 414, 53, 55), (326, 325, 181, 183), (416, 417, 56, 58), (334, 333, 185, 191), (418, 416, 58, 62), (340, 343, 189, 187), (417, 419, 60, 56), (420, 421, 59, 57), (422, 420, 57, 61), (421, 423, 63, 59), (338, 337, 193, 195), (419, 418, 62, 60), (423, 422, 61, 63), (342, 341, 197, 199), (424, 425, 64, 66), (350, 349, 201, 207), (426, 424, 66, 70), (356, 359, 205, 203), (425, 427, 68, 64), (428, 429, 67, 65), (430, 428, 65, 69), (429, 431, 71, 67), (354, 353, 209, 211), (427, 426, 70, 68), (431, 430, 69, 71), (358, 357, 213, 215), (433, 434, 435, 432), (437, 438, 439, 436), (441, 442, 443, 440), (445, 446, 447, 444), (580, 582, 583, 581), (587, 585, 584, 586), (449, 450, 451, 448), (453, 454, 455, 452), (457, 458, 459, 456), (461, 462, 463, 460), (588, 590, 591, 589), (595, 593, 592, 594), (465, 466, 467, 464), (469, 470, 471, 468), (473, 474, 475, 472), (477, 478, 479, 476), (596, 598, 599, 597), (603, 601, 600, 602), (481, 482, 483, 480), (489, 488, 491, 490), (493, 494, 495, 492), (485, 484, 605, 604), (487, 486, 606, 607), (497, 498, 499, 496), (501, 502, 503, 500), (505, 506, 507, 504), (509, 510, 511, 508), (608, 610, 611, 609), (615, 613, 612, 614), (513, 514, 515, 512), (517, 518, 519, 516), (521, 522, 523, 520), (525, 526, 527, 524), (616, 618, 619, 617), (623, 621, 620, 622), (529, 530, 531, 528), (533, 534, 535, 532), (537, 538, 539, 536), (541, 542, 543, 540), (624, 626, 627, 625), (631, 629, 628, 630), (545, 546, 547, 544), (549, 550, 551, 548), (553, 554, 555, 552), (557, 558, 559, 556), (632, 634, 635, 633), (639, 637, 636, 638), (561, 562, 563, 560), (565, 566, 567, 564), (569, 570, 571, 568), (573, 574, 575, 572), (640, 642, 643, 641), (647, 645, 644, 646), (577, 576, 579, 578), (229, 230, 446, 445), (240, 241, 457, 456), (373, 372, 588, 589), (242, 243, 459, 458), (237, 238, 454, 453), (243, 240, 456, 459), (372, 374, 590, 588), (244, 245, 461, 460), (247, 244, 460, 463), (246, 247, 463, 462), (375, 373, 589, 591), (248, 249, 465, 464), (377, 376, 592, 593), (249, 250, 466, 465), (376, 378, 594, 592), (250, 251, 467, 466), (379, 377, 593, 595), (251, 248, 464, 467), (241, 242, 458, 457), (252, 253, 469, 468), (374, 375, 591, 590), (254, 255, 471, 470), (378, 379, 595, 594), (255, 252, 468, 471), (245, 246, 462, 461), (256, 257, 473, 472), (381, 380, 596, 597), (258, 259, 475, 474), (253, 254, 470, 469), (259, 256, 472, 475), (380, 382, 598, 596), (260, 261, 477, 476), (263, 260, 476, 479), (262, 263, 479, 478), (383, 381, 597, 599), (264, 265, 481, 480), (385, 384, 600, 601), (265, 266, 482, 481), (384, 386, 602, 600), (266, 267, 483, 482), (387, 385, 601, 603), (267, 264, 480, 483), (257, 258, 474, 473), (269, 268, 484, 485), (382, 383, 599, 598), (271, 270, 486, 487), (386, 387, 603, 602), (273, 272, 488, 489), (261, 262, 478, 477), (274, 273, 489, 490), (388, 269, 485, 604), (272, 275, 491, 488), (279, 276, 492, 495), (275, 274, 490, 491), (389, 388, 604, 605), (276, 277, 493, 492), (270, 390, 606, 486), (278, 279, 495, 494), (390, 391, 607, 606), (280, 281, 497, 496), (268, 389, 605, 484), (281, 282, 498, 497), (277, 278, 494, 493), (282, 283, 499, 498), (391, 271, 487, 607), (283, 280, 496, 499), (393, 392, 608, 609), (284, 285, 501, 500), (285, 286, 502, 501), (286, 287, 503, 502), (392, 394, 610, 608), (287, 284, 500, 503), (295, 292, 508, 511), (288, 289, 505, 504), (395, 393, 609, 611), (290, 291, 507, 506), (397, 396, 612, 613), (291, 288, 504, 507), (396, 398, 614, 612), (292, 293, 509, 508), (399, 397, 613, 615), (294, 295, 511, 510), (289, 290, 506, 505), (296, 297, 513, 512), (394, 395, 611, 610), (297, 298, 514, 513), (398, 399, 615, 614), (298, 299, 515, 514), (293, 294, 510, 509), (299, 296, 512, 515), (401, 400, 616, 617), (300, 301, 517, 516), (301, 302, 518, 517), (302, 303, 519, 518), (400, 402, 618, 616), (303, 300, 516, 519), (311, 308, 524, 527), (304, 305, 521, 520), (403, 401, 617, 619), (306, 307, 523, 522), (405, 404, 620, 621), (307, 304, 520, 523), (404, 406, 622, 620), (308, 309, 525, 524), (407, 405, 621, 623), (310, 311, 527, 526), (305, 306, 522, 521), (312, 313, 529, 528), (402, 403, 619, 618), (313, 314, 530, 529), (406, 407, 623, 622), (314, 315, 531, 530), (309, 310, 526, 525), (315, 312, 528, 531), (409, 408, 624, 625), (316, 317, 533, 532), (317, 318, 534, 533), (318, 319, 535, 534), (408, 410, 626, 624), (319, 316, 532, 535), (327, 324, 540, 543), (320, 321, 537, 536), (411, 409, 625, 627), (322, 323, 539, 538), (413, 412, 628, 629), (323, 320, 536, 539), (412, 414, 630, 628), (324, 325, 541, 540), (415, 413, 629, 631), (326, 327, 543, 542), (321, 322, 538, 537), (328, 329, 545, 544), (410, 411, 627, 626), (329, 330, 546, 545), (414, 415, 631, 630), (330, 331, 547, 546), (325, 326, 542, 541), (331, 328, 544, 547), (417, 416, 632, 633), (332, 333, 549, 548), (333, 334, 550, 549), (334, 335, 551, 550), (416, 418, 634, 632), (335, 332, 548, 551), (343, 340, 556, 559), (336, 337, 553, 552), (419, 417, 633, 635), (338, 339, 555, 554), (421, 420, 636, 637), (339, 336, 552, 555), (420, 422, 638, 636), (340, 341, 557, 556), (423, 421, 637, 639), (342, 343, 559, 558), (337, 338, 554, 553), (344, 345, 561, 560), (418, 419, 635, 634), (345, 346, 562, 561), (422, 423, 639, 638), (346, 347, 563, 562), (341, 342, 558, 557), (347, 344, 560, 563), (691, 690, 714, 715), (688, 691, 715, 712), (690, 689, 713, 714), (689, 688, 712, 713), (673, 672, 660, 661), (674, 673, 661, 663), (675, 674, 663, 665), (672, 675, 665, 660), (676, 677, 650, 668), (678, 679, 669, 651), (680, 681, 654, 655), (681, 682, 666, 654), (683, 680, 655, 670), (682, 683, 670, 666), (685, 684, 662, 667), (687, 686, 671, 664), (688, 689, 656, 657), (689, 690, 658, 656), (691, 688, 657, 659), (690, 691, 659, 658), (677, 692, 648, 650), (684, 687, 664, 662), (692, 693, 652, 648), (694, 678, 651, 649), (695, 694, 649, 653), (693, 676, 668, 652), (686, 685, 667, 671), (679, 695, 653, 669), (697, 698, 699, 696), (705, 704, 707, 706), (709, 710, 711, 708), (701, 700, 717, 716), (703, 702, 718, 719), (713, 712, 715, 714), (672, 673, 697, 696), (673, 674, 698, 697), (674, 675, 699, 698), (675, 672, 696, 699), (677, 676, 700, 701), (679, 678, 702, 703), (681, 680, 704, 705), (682, 681, 705, 706), (692, 677, 701, 716), (680, 683, 707, 704), (687, 684, 708, 711), (683, 682, 706, 707), (693, 692, 716, 717), (684, 685, 709, 708), (678, 694, 718, 702), (686, 687, 711, 710), (694, 695, 719, 718), (676, 693, 717, 700), (685, 686, 710, 709), (695, 679, 703, 719), (763, 762, 786, 787), (760, 763, 787, 784), (762, 761, 785, 786), (761, 760, 784, 785), (745, 744, 732, 733), (746, 745, 733, 735), (747, 746, 735, 737), (744, 747, 737, 732), (748, 749, 722, 740), (750, 751, 741, 723), (752, 753, 726, 727), (753, 754, 738, 726), (755, 752, 727, 742), (754, 755, 742, 738), (757, 756, 734, 739), (759, 758, 743, 736), (760, 761, 728, 729), (761, 762, 730, 728), (763, 760, 729, 731), (762, 763, 731, 730), (749, 764, 720, 722), (756, 759, 736, 734), (764, 765, 724, 720), (766, 750, 723, 721), (767, 766, 721, 725), (765, 748, 740, 724), (758, 757, 739, 743), (751, 767, 725, 741), (769, 770, 771, 768), (777, 776, 779, 778), (781, 782, 783, 780), (773, 772, 789, 788), (775, 774, 790, 791), (785, 784, 787, 786), (744, 745, 769, 768), (745, 746, 770, 769), (746, 747, 771, 770), (747, 744, 768, 771), (749, 748, 772, 773), (751, 750, 774, 775), (753, 752, 776, 777), (754, 753, 777, 778), (764, 749, 773, 788), (752, 755, 779, 776), (759, 756, 780, 783), (755, 754, 778, 779), (765, 764, 788, 789), (756, 757, 781, 780), (750, 766, 790, 774), (758, 759, 783, 782), (766, 767, 791, 790), (748, 765, 789, 772), (757, 758, 782, 781), (767, 751, 775, 791), (835, 834, 858, 859), (832, 835, 859, 856), (834, 833, 857, 858), (833, 832, 856, 857), (817, 816, 804, 805), (818, 817, 805, 807), (819, 818, 807, 809), (816, 819, 809, 804), (820, 821, 794, 812), (822, 823, 813, 795), (824, 825, 798, 799), (825, 826, 810, 798), (827, 824, 799, 814), (826, 827, 814, 810), (829, 828, 806, 811), (831, 830, 815, 808), (832, 833, 800, 801), (833, 834, 802, 800), (835, 832, 801, 803), (834, 835, 803, 802), (821, 836, 792, 794), (828, 831, 808, 806), (836, 837, 796, 792), (838, 822, 795, 793), (839, 838, 793, 797), (837, 820, 812, 796), (830, 829, 811, 815), (823, 839, 797, 813), (841, 842, 843, 840), (849, 848, 851, 850), (853, 854, 855, 852), (845, 844, 861, 860), (847, 846, 862, 863), (857, 856, 859, 858), (816, 817, 841, 840), (817, 818, 842, 841), (818, 819, 843, 842), (819, 816, 840, 843), (821, 820, 844, 845), (823, 822, 846, 847), (825, 824, 848, 849), (826, 825, 849, 850), (836, 821, 845, 860), (824, 827, 851, 848), (831, 828, 852, 855), (827, 826, 850, 851), (837, 836, 860, 861), (828, 829, 853, 852), (822, 838, 862, 846), (830, 831, 855, 854), (838, 839, 863, 862), (820, 837, 861, 844), (829, 830, 854, 853), (839, 823, 847, 863), (907, 906, 930, 931), (904, 907, 931, 928), (906, 905, 929, 930), (905, 904, 928, 929), (889, 888, 876, 877), (890, 889, 877, 879), (891, 890, 879, 881), (888, 891, 881, 876), (892, 893, 866, 884), (894, 895, 885, 867), (896, 897, 870, 871), (897, 898, 882, 870), (899, 896, 871, 886), (898, 899, 886, 882), (901, 900, 878, 883), (903, 902, 887, 880), (904, 905, 872, 873), (905, 906, 874, 872), (907, 904, 873, 875), (906, 907, 875, 874), (893, 908, 864, 866), (900, 903, 880, 878), (908, 909, 868, 864), (910, 894, 867, 865), (911, 910, 865, 869), (909, 892, 884, 868), (902, 901, 883, 887), (895, 911, 869, 885), (913, 914, 915, 912), (921, 920, 923, 922), (925, 926, 927, 924), (917, 916, 933, 932), (919, 918, 934, 935), (929, 928, 931, 930), (888, 889, 913, 912), (889, 890, 914, 913), (890, 891, 915, 914), (891, 888, 912, 915), (893, 892, 916, 917), (895, 894, 918, 919), (897, 896, 920, 921), (898, 897, 921, 922), (908, 893, 917, 932), (896, 899, 923, 920), (903, 900, 924, 927), (899, 898, 922, 923), (909, 908, 932, 933), (900, 901, 925, 924), (894, 910, 934, 918), (902, 903, 927, 926), (910, 911, 935, 934), (892, 909, 933, 916), (901, 902, 926, 925), (911, 895, 919, 935)])
me_cube.use_remesh_preserve_volume = False
me_cube.use_remesh_preserve_attributes = False
me_cube.use_mirror_vertex_groups = False
me_cube.update()

# ---- objects
ob_plane_004 = bpy.data.objects.new('Plane.004', me_plane_016)
ob_plane_006 = bpy.data.objects.new('Plane.006', me_plane_014)
ob_plane_009 = bpy.data.objects.new('Plane.009', me_plane_011)
ob_empty_001 = bpy.data.objects.new('Empty.001', None)
ob_plane_008 = bpy.data.objects.new('Plane.008', me_plane_010)
ob_plane_007 = bpy.data.objects.new('Plane.007', me_plane_009)
ob_empty = bpy.data.objects.new('Empty', None)
ob_plane_003 = bpy.data.objects.new('Plane.003', me_plane_003)
ob_plane_002 = bpy.data.objects.new('Plane.002', me_plane_002)
ob_plane_001 = bpy.data.objects.new('Plane.001', me_plane_001)
ob_plane = bpy.data.objects.new('Plane', me_plane)
ob_plane_005 = bpy.data.objects.new('Plane.005', me_plane_005)
ob_cube = bpy.data.objects.new('Cube', me_cube)

# ---- transforms, parenting, visibility, modifiers, constraints
ob_plane_004.location = (0.0, 0.0, 119.7)
ob_plane_004.scale = (5.0, 5.0, 5.0)
ob_plane_004.lineart.crease_threshold = 0.0
_m = ob_plane_004.modifiers.new('Solidify', 'SOLIDIFY')
_m.thickness = 0.114
_m.nonmanifold_thickness_mode = 'FIXED'
_m.nonmanifold_merge_threshold = 0.0003
_m = ob_plane_004.modifiers.new('Mirror', 'MIRROR')
_m.use_axis = (True, True, True)
ob_plane_006.location = (0.0, 0.0, 2.701)
ob_plane_006.scale = (5.0, 5.0, 5.0)
ob_plane_006.lineart.crease_threshold = 0.0
_m = ob_plane_006.modifiers.new('Solidify', 'SOLIDIFY')
_m.thickness = 0.056
_m.nonmanifold_thickness_mode = 'FIXED'
_m.nonmanifold_merge_threshold = 0.0003
ob_plane_009.location = (0.0, 0.0, 4.398)
ob_plane_009.scale = (5.0, 5.0, 5.0)
ob_plane_009.lineart.crease_threshold = 0.0
_m = ob_plane_009.modifiers.new('Solidify', 'SOLIDIFY')
_m.thickness = 0.026
_m.nonmanifold_thickness_mode = 'FIXED'
_m.nonmanifold_merge_threshold = 0.0003
ob_empty_001.location = (0.0, 0.0, 35.04)
ob_empty_001.scale = (5.0, 5.0, 5.0)
ob_empty_001.empty_image_offset = (0.0, 0.0)
ob_empty_001.lineart.crease_threshold = 0.0
ob_plane_008.location = (0.0, 0.0, 2.967)
ob_plane_008.scale = (5.0, 5.0, 5.0)
ob_plane_008.lineart.crease_threshold = 0.0
_m = ob_plane_008.modifiers.new('Solidify', 'SOLIDIFY')
_m.thickness = 1.067
_m.nonmanifold_thickness_mode = 'FIXED'
_m.nonmanifold_merge_threshold = 0.0003
_m = ob_plane_008.modifiers.new('Mirror', 'MIRROR')
_m.use_axis = (True, True, False)
ob_plane_007.location = (0.0, 0.0, 13.62)
ob_plane_007.scale = (5.0, 5.0, 5.0)
ob_plane_007.lineart.crease_threshold = 0.0
_m = ob_plane_007.modifiers.new('Solidify', 'SOLIDIFY')
_m.thickness = 0.671
_m.nonmanifold_thickness_mode = 'FIXED'
_m.nonmanifold_merge_threshold = 0.0003
_m = ob_plane_007.modifiers.new('Mirror', 'MIRROR')
_m.use_axis = (True, True, True)
ob_empty.location = (0.0, 0.0, 24.44)
ob_empty.scale = (5.0, 5.0, 5.0)
ob_empty.empty_image_offset = (0.0, 0.0)
ob_empty.lineart.crease_threshold = 0.0
ob_plane_003.location = (0.0, 0.0, 24.44)
ob_plane_003.scale = (5.0, 5.0, 5.0)
ob_plane_003.lineart.crease_threshold = 0.0
_m = ob_plane_003.modifiers.new('Solidify', 'SOLIDIFY')
_m.thickness = 0.671
_m.nonmanifold_thickness_mode = 'FIXED'
_m.nonmanifold_merge_threshold = 0.0003
_m = ob_plane_003.modifiers.new('Mirror', 'MIRROR')
_m.use_axis = (True, True, True)
_m = ob_plane_003.modifiers.new('Array', 'ARRAY')
_m.count = 9
_m.constant_offset_displace = (0.0, 0.0, 0.0)
_m.use_relative_offset = False
_m.relative_offset_displace = (0.0, 0.0, 1.06)
_m.use_object_offset = True
_m.offset_object = ob_empty_001
ob_plane_002.location = (0.0, 0.0, 2.701)
ob_plane_002.scale = (5.0, 5.0, 5.0)
ob_plane_002.lineart.crease_threshold = 0.0
_m = ob_plane_002.modifiers.new('Solidify', 'SOLIDIFY')
_m.thickness = 0.671
_m.nonmanifold_thickness_mode = 'FIXED'
_m.nonmanifold_merge_threshold = 0.0003
_m = ob_plane_002.modifiers.new('Mirror', 'MIRROR')
_m.use_axis = (True, True, True)
ob_plane_001.location = (0.0, 0.0, 24.44)
ob_plane_001.scale = (5.0, 5.0, 5.0)
ob_plane_001.lineart.crease_threshold = 0.0
_m = ob_plane_001.modifiers.new('Solidify', 'SOLIDIFY')
_m.thickness = 0.671
_m.nonmanifold_thickness_mode = 'FIXED'
_m.nonmanifold_merge_threshold = 0.0003
_m = ob_plane_001.modifiers.new('Mirror', 'MIRROR')
_m.use_axis = (True, True, True)
_m = ob_plane_001.modifiers.new('Array', 'ARRAY')
_m.count = 9
_m.constant_offset_displace = (0.0, 0.0, 0.0)
_m.use_relative_offset = False
_m.relative_offset_displace = (0.0, 0.0, 1.06)
_m.use_object_offset = True
_m.offset_object = ob_empty_001
ob_plane.location = (0.0, 0.0, 22.2)
ob_plane.scale = (5.0, 5.0, 5.0)
ob_plane.lineart.crease_threshold = 0.0
ob_plane_005.location = (0.0, 0.0, 11.11)
ob_plane_005.scale = (16.78, 16.78, 16.78)
ob_plane_005.lineart.crease_threshold = 0.0
_m = ob_plane_005.modifiers.new('Solidify', 'SOLIDIFY')
_m.thickness = 0.671
_m.nonmanifold_thickness_mode = 'FIXED'
_m.nonmanifold_merge_threshold = 0.0003
_m = ob_plane_005.modifiers.new('Array', 'ARRAY')
_m.count = 7
_m.constant_offset_displace = (0.0, 0.0, 0.0)
_m.use_relative_offset = False
_m.relative_offset_displace = (0.0, 0.0, 1.06)
_m.use_object_offset = True
_m = ob_plane_005.modifiers.new('Mirror', 'MIRROR')
_m.use_axis = (True, True, False)
ob_cube.location = (111.4, 146.3, 98.08)
ob_cube.scale = (5.0, 5.0, 5.0)
ob_cube.lineart.crease_threshold = 0.0

# ---- collection membership
col_collection_1.objects.link(ob_plane_004)
col_collection_1.objects.link(ob_plane_006)
col_collection_1.objects.link(ob_plane_009)
col_collection_1.objects.link(ob_empty_001)
col_collection_1.objects.link(ob_plane_008)
col_collection_1.objects.link(ob_plane_007)
col_collection_1.objects.link(ob_empty)
col_collection_1.objects.link(ob_plane_003)
col_collection_1.objects.link(ob_plane_002)
col_collection_1.objects.link(ob_plane_001)
col_collection_1.objects.link(ob_plane)
col_collection_2.objects.link(ob_plane_005)
col_collection_3.objects.link(ob_cube)

# ---- scene / render settings (as saved in the file)
scene.frame_start = 0; scene.frame_end = 11; scene.frame_set(6)
scene.render.engine = 'BLENDER_EEVEE_NEXT'
scene.render.dither_intensity = 0.0
scene.cycles.use_denoising = False
scene.cycles.samples = 128
scene.cycles.sampling_pattern = 'TABULATED_SOBOL'
scene.cycles.use_adaptive_sampling = False
scene.cycles.use_light_tree = False
scene.cycles.blur_glossy = 0.0
scene.cycles.sample_clamp_indirect = 0.0
scene.view_settings.view_transform = 'Standard'
bpy.context.view_layer.update()

# ---- added for rendering (the .blend has no active camera and no usable light): camera, sun
cam_auto = bpy.data.cameras.new('AutoCamera')
cam_auto.lens = 50.0
cam_auto.sensor_width = 36.0
cam_auto.clip_end = 18825.0
ob_auto_camera = bpy.data.objects.new('AutoCamera', cam_auto)
scene.collection.objects.link(ob_auto_camera)
ob_auto_camera.location = (1081.16, -1451.05, 955.36)
ob_auto_camera.rotation_euler = (1.09748, -7.21219e-08, 0.694738)
scene.camera = ob_auto_camera
light_auto_sun = bpy.data.lights.new('AutoSun', 'SUN')
light_auto_sun.energy = 3.0
light_auto_sun.angle = 0.0523599
ob_auto_sun = bpy.data.objects.new('AutoSun', light_auto_sun)
scene.collection.objects.link(ob_auto_sun)
ob_auto_sun.rotation_euler = (0.872665, 0.174533, 0.523599)
bpy.context.view_layer.update()
